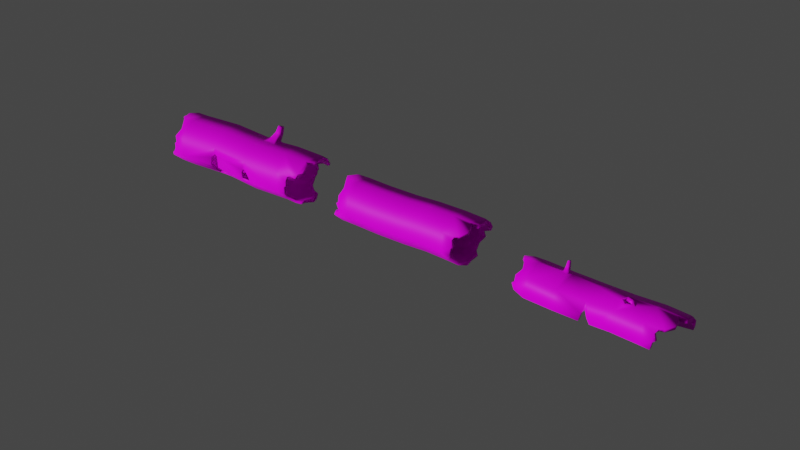 # Source: Timber.blend  (saved by Blender 2.83.19; exported with 4.5.12 LTS)
import bpy
from mathutils import Matrix  # noqa: F401  (used for matrix-valued properties, if any)

bpy.ops.wm.read_factory_settings(use_empty=True)
scene = bpy.context.scene
scene.name = 'Scene'

# ---- collections
col_collection = bpy.data.collections.new('Collection'); scene.collection.children.link(col_collection)

# ---- images (referenced by path relative to the original .blend; pixels are not part of the script)
import os
ASSET_DIR = os.environ.get("B2B_ASSET_DIR", "")  # directory of the original .blend (textures are referenced by path, not embedded)
HERE = os.path.dirname(os.path.abspath(__file__))  # packed textures are extracted next to this script under _unpacked/

def load_image(name, relpath, width, height, colorspace="sRGB"):
    """Load a texture the original file referenced (path relative to the .blend, or extracted next to this script)."""
    p = next((c for c in (os.path.join(HERE, relpath), os.path.join(ASSET_DIR, relpath)) if relpath and os.path.exists(c)), "")
    if p:
        img = bpy.data.images.load(p, check_existing=True)
        img.name = name
    else:  # same state as the original file: an image datablock whose file is absent (Cycles renders it pink)
        img = bpy.data.images.new(name, width, height)
        img.source = "FILE"
        img.filepath = "//" + (relpath or name)
    img.colorspace_settings.name = colorspace
    return img
img_timber_textrue_png = load_image('Timber Textrue.png', 'Timber Textrue.png', 1024, 1024, 'sRGB')

# ---- materials (node trees are filled in below, after node groups)
mat_timber_textrue = bpy.data.materials.new('Timber Textrue')
mat_timber_textrue.use_transparent_shadow = False

# ---- material node trees
mat_timber_textrue.use_nodes = True; mat_timber_textrue.node_tree.nodes.clear()
_N = mat_timber_textrue.node_tree.nodes; _L = mat_timber_textrue.node_tree.links
n0 = _N.new('ShaderNodeBsdfPrincipled'); n0.name = 'Principled BSDF'; n0.location = (10, 300)
n0.distribution = 'GGX'
n0.subsurface_method = 'BURLEY'
n0.inputs[3].default_value = 1.45
n0.inputs[13].default_value = 0.1
n0.inputs[27].default_value = (0.0, 0.0, 0.0, 1.0)
n0.inputs[28].default_value = 1.0
n1 = _N.new('ShaderNodeOutputMaterial'); n1.name = 'Material Output'; n1.location = (300, 300)
n2 = _N.new('ShaderNodeTexImage'); n2.name = 'Image Texture'; n2.location = (-385, 117)
n2.image = img_timber_textrue_png
_L.new(n0.outputs[0], n1.inputs[0])
_L.new(n2.outputs[0], n0.inputs[0])
n1.is_active_output = True

# ---- world
world_world = bpy.data.worlds.new('World'); scene.world = world_world
world_world.use_nodes = True; world_world.node_tree.nodes.clear()
_N = world_world.node_tree.nodes; _L = world_world.node_tree.links
n0 = _N.new('ShaderNodeOutputWorld'); n0.name = 'World Output'; n0.location = (300, 300)
n1 = _N.new('ShaderNodeBackground'); n1.name = 'Background'; n1.location = (10, 300)
n1.inputs[0].default_value = (0.05088, 0.05088, 0.05088, 1.0)
_L.new(n1.outputs[0], n0.inputs[0])
n0.is_active_output = True
world_world.color = (0.05088, 0.05088, 0.05088)
world_world.use_sun_shadow = False
world_world.sun_shadow_jitter_overblur = 0.0

# ---- lights
light_light = bpy.data.lights.new('Light', 'SUN')
light_light.transmission_factor = 0.0
light_light.angle = 0.1993
light_light.energy = 3.0
light_light.shadow_soft_size = 0.1
light_light.shadow_cascade_max_distance = 1000.0

# ---- meshes
me_cylinder = bpy.data.meshes.new('Cylinder')
me_cylinder.from_pydata([(0.06581, 1.132, -0.8402), (0.1105, 1.141, 1.266), (0.7729, 0.8389, -0.8407), (0.8171, 0.849, 1.292), (1.066, 0.1318, -0.8414), (1.109, 0.1438, 1.328), (0.8158, -0.562, 1.354), (0.06581, -0.8682, -0.8419), (0.1087, -0.8549, 1.354), (-0.6413, -0.5753, -0.8414), (-0.5979, -0.5633, 1.328), (-0.9342, 0.1318, -0.8407), (-0.89, 0.1419, 1.292), (-0.6413, 0.8389, -0.8402), (-0.5966, 0.8477, 1.266), (-0.911, 0.03902, 0.7092), (-0.927, 0.02832, 0.4134), (-0.7929, -0.1582, 0.6565), (-0.7978, -0.1634, 0.4458), (-0.7938, 0.2263, 0.4916), (-0.8037, 0.1991, 0.6541), (-0.8612, 0.04894, 0.8027), (-0.7105, -0.2641, 0.7352), (-0.7163, -0.2776, 0.3645), (-0.8707, 0.0351, 0.3125), (-0.7166, 0.3403, 0.4337), (-0.7335, 0.2947, 0.7281), (-1.157, 0.08174, 0.7298), (-1.2, 0.07777, 0.5217), (-1.146, -0.05539, 0.687), (-1.165, -0.05535, 0.5706), (-1.161, 0.2118, 0.5943), (-1.158, 0.1917, 0.6834), (0.1342, 1.031, 0.3075), (0.8414, 0.7377, 0.3075), (1.134, 0.03057, 0.3075), (0.1342, -0.9694, 0.3075), (-0.5729, -0.6765, 0.3075), (-0.5729, 0.7377, 0.3075), (0.1287, 1.043, -1.964), (0.8357, 0.7503, -1.972), (1.129, 0.04342, -1.984), (0.837, -0.663, -1.992), (0.1285, -0.9564, -1.992), (-0.5785, -0.6637, -1.984), (-0.8714, 0.04323, -1.972), (-0.5784, 0.7502, -1.964), (-1.4, 0.03932, 0.7299), (-1.432, 0.02234, 0.5717), (-1.374, -0.06603, 0.6986), (-1.39, -0.07224, 0.6102), (-1.434, 0.1312, 0.627), (-1.429, 0.1194, 0.6966), (0.3019, -0.77, -0.8418), (1.068, 0.1287, -0.6596), (0.7838, -0.5933, -0.7385), (0.7881, -0.6027, -1.006), (1.076, 0.1128, -1.095), (0.8801, -0.3954, -1.051), (0.9439, -0.2085, -1.037), (1.002, -0.06394, -1.073), (0.8968, -0.3139, -0.6972), (0.9661, -0.1328, -0.6692), (0.8391, -0.4777, -0.6873), (0.3776, -0.7386, -0.7696), (0.478, -0.7084, -0.9768), (0.6361, 0.884, 1.836), (0.8362, 0.8029, 1.878), (1.103, 0.1579, 1.796), (-0.4705, -0.6472, 2.141), (-0.633, 0.712, 2.08), (0.8216, -0.5762, 1.605), (1.118, 0.1223, 1.625), (0.9574, -0.282, 1.531), (0.3397, -0.7987, 1.668), (0.5185, -0.7351, 1.668), (0.5743, -0.6969, 1.607), (0.8279, 0.8229, 1.617), (0.1153, 1.129, 1.498), (-0.4243, 0.8787, 1.616), (-0.2203, 0.9432, 1.65), (-0.1235, 1.0, 1.586), (-0.01319, 1.057, 1.578), (0.44, 0.968, 1.567), (0.5854, 0.9042, 1.694), (0.9342, 0.5663, 1.954), (1.04, 0.3097, 1.807), (-0.08446, -0.8138, 2.014), (0.08927, -0.8877, 1.983), (0.1303, -0.8915, 1.735), (-0.8188, 0.2572, 2.213), (-0.8752, 0.106, 2.091), (-0.8445, 0.03211, 2.202), (-0.5801, 0.8078, 1.987), (-0.6013, 0.7686, 1.855), (-0.1742, -0.7752, 2.121), (0.06406, -0.876, 1.824), (-0.6803, 0.5773, 2.118), (-0.6598, 0.6248, 2.046), (-0.5817, -0.6026, 2.064), (-0.625, -0.4979, 2.25), (0.628, -0.7646, 0.1814), (0.4884, -0.8235, 0.2318), (0.845, -0.6686, 0.4789), (0.4434, -0.8418, 0.3075), (0.6813, -0.7394, 0.4401), (0.8398, -0.6781, 0.1866), (0.8853, -0.574, 0.3075), (-0.6179, -0.537, -2.402), (1.09, -0.04656, -2.565), (0.1314, -0.945, -2.249), (-0.5748, -0.6494, -2.287), (-0.18, -0.8185, -2.183), (0.6227, -0.7397, -2.312), (0.4473, -0.8121, -2.312), (0.3853, -0.8401, -2.251), (-0.8664, 0.05906, -2.303), (-0.5738, 0.7617, -2.202), (-0.02277, 0.9944, -2.338), (-0.2193, 0.9138, -2.353), (-0.7007, 0.4499, -2.263), (-0.7598, 0.3114, -2.371), (-0.7659, -0.1722, -2.485), (-0.6822, -0.3797, -2.418), (0.8374, -0.6536, -2.379), (0.7004, 0.8389, -2.669), (0.8435, 0.7742, -2.543), (0.8772, 0.698, -2.651), (0.9881, -0.3349, -2.614), (0.8698, -0.5812, -2.469), (0.324, 0.9959, -2.63), (1.135, 0.06441, -2.491), (1.097, 0.1658, -2.681)], [], [(33, 1, 3, 34), (34, 3, 5, 35), (35, 5, 6, 103, 107), (36, 8, 10, 37), (10, 12, 21, 22), (94, 79, 14), (14, 26, 21, 12), (38, 14, 1, 33), (16, 18, 30, 28), (20, 19, 31, 32), (15, 17, 22, 21), (17, 18, 23, 22), (18, 16, 24, 23), (16, 19, 25, 24), (19, 20, 26, 25), (20, 15, 21, 26), (31, 28, 48, 51), (27, 32, 52, 47), (17, 15, 27, 29), (15, 20, 32, 27), (19, 16, 28, 31), (18, 17, 29, 30), (13, 38, 33, 0), (7, 36, 37, 9), (2, 34, 35, 54, 4), (0, 33, 34, 2), (9, 37, 23, 24, 11), (11, 24, 25, 38, 13), (37, 10, 22, 23), (38, 25, 26, 14), (11, 13, 46, 45), (2, 4, 57, 41, 40), (7, 9, 44, 43), (13, 0, 39, 46), (0, 2, 40, 39), (9, 11, 45, 44), (48, 50, 49, 47), (47, 52, 51, 48), (30, 29, 49, 50), (32, 31, 51, 52), (28, 30, 50, 48), (29, 27, 47, 49), (53, 64, 55, 106, 101, 102, 104, 36, 7), (55, 63, 61, 62, 54, 35, 107, 106), (56, 65, 53, 7, 43, 42), (57, 60, 59, 58, 56, 42, 41), (77, 85, 86), (5, 72, 73), (3, 72, 5), (1, 78, 83), (91, 99, 92), (84, 66, 77), (8, 74, 89), (116, 122, 123), (44, 111, 112), (45, 111, 44), (46, 117, 120), (126, 131, 127), (42, 124, 129), (39, 118, 119), (104, 105, 103, 6, 8, 36), (78, 1, 82), (1, 14, 81), (82, 1, 81), (14, 12, 94), (12, 91, 98), (91, 90, 97), (98, 70, 93), (91, 97, 98), (79, 80, 81), (12, 98, 94), (98, 93, 94), (79, 81, 14), (68, 72, 86), (72, 77, 86), (77, 67, 85), (71, 6, 73), (6, 5, 73), (3, 77, 72), (77, 3, 83), (3, 1, 83), (91, 12, 99), (12, 10, 99), (99, 100, 92), (67, 77, 66), (77, 83, 84), (99, 10, 87), (10, 8, 96), (8, 6, 76), (6, 71, 76), (76, 75, 74), (69, 99, 87), (10, 96, 87), (87, 95, 69), (96, 88, 87), (8, 76, 74), (89, 96, 8), (118, 39, 130), (39, 40, 130), (40, 126, 130), (126, 125, 130), (108, 111, 123), (111, 116, 123), (110, 43, 112), (43, 44, 112), (116, 45, 120), (45, 46, 120), (126, 40, 131), (40, 41, 131), (131, 132, 127), (116, 120, 121), (131, 41, 109), (41, 42, 129), (109, 41, 128), (42, 43, 115), (43, 110, 115), (115, 114, 113), (128, 41, 129), (42, 115, 113), (42, 113, 124), (117, 46, 119), (46, 39, 119), (45, 116, 111)])
me_cylinder.polygons.foreach_set('use_smooth', [True] * 123)
_uv = me_cylinder.uv_layers.new(name='UVMap')
_uv.uv.foreach_set('vector', [0.2972, 0.2029, 0.3888, 0.203, 0.3886, 0.2722, 0.2964, 0.2773, 0.2964, 0.2773, 0.3886, 0.2722, 0.3899, 0.3425, 0.2953, 0.3488, 0.2953, 0.3488, 0.3899, 0.3425, 0.39, 0.4142, 0.3094, 0.4168, 0.2943, 0.4073, 0.2927, 0.4862, 0.3911, 0.4871, 0.391, 0.5607, 0.2925, 0.5566, 0.391, 0.5607, 0.3941, 0.6308, 0.3488, 0.6289, 0.3354, 0.5973, 0.4428, 0.131, 0.4213, 0.1496, 0.3898, 0.1343, 0.3898, 0.1343, 0.3408, 0.0783, 0.3539, 0.05453, 0.3966, 0.06736, 0.2996, 0.1268, 0.3898, 0.1343, 0.3888, 0.203, 0.2972, 0.2029, 0.2969, 0.6334, 0.3054, 0.612, 0.3166, 0.65, 0.3058, 0.6566, 0.3347, 0.0656, 0.3161, 0.06748, 0.3261, 0.03311, 0.3326, 0.03275, 0.3408, 0.6327, 0.3285, 0.6114, 0.3354, 0.5973, 0.3488, 0.6289, 0.3285, 0.6114, 0.3054, 0.612, 0.2985, 0.5972, 0.3354, 0.5973, 0.3054, 0.612, 0.2969, 0.6334, 0.2882, 0.6293, 0.2985, 0.5972, 0.3036, 0.04519, 0.3161, 0.06748, 0.3106, 0.08274, 0.2953, 0.04968, 0.3161, 0.06748, 0.3347, 0.0656, 0.3408, 0.0783, 0.3106, 0.08274, 0.3347, 0.0656, 0.3472, 0.04922, 0.3539, 0.05453, 0.3408, 0.0783, 0.3261, 0.03311, 0.3166, 0.02673, 0.3244, 0.01143, 0.3286, 0.01761, 0.3414, 0.03051, 0.3326, 0.03275, 0.3321, 0.01785, 0.3363, 0.0139, 0.3285, 0.6114, 0.3408, 0.6327, 0.3383, 0.6531, 0.3268, 0.649, 0.3472, 0.04922, 0.3347, 0.0656, 0.3326, 0.03275, 0.3414, 0.03051, 0.3161, 0.06748, 0.3036, 0.04519, 0.3166, 0.02673, 0.3261, 0.03311, 0.3054, 0.612, 0.3285, 0.6114, 0.3268, 0.649, 0.3166, 0.65, 0.1877, 0.1287, 0.2996, 0.1268, 0.2972, 0.2029, 0.1883, 0.1975, 0.1857, 0.4888, 0.2927, 0.4862, 0.2925, 0.5566, 0.1843, 0.562, 0.1879, 0.2676, 0.2964, 0.2773, 0.2953, 0.3488, 0.2042, 0.3403, 0.1868, 0.3398, 0.1883, 0.1975, 0.2972, 0.2029, 0.2964, 0.2773, 0.1879, 0.2676, 0.1843, 0.562, 0.2925, 0.5566, 0.2985, 0.5972, 0.2882, 0.6293, 0.1818, 0.6333, 0.1859, 0.05809, 0.2953, 0.04968, 0.3106, 0.08274, 0.2996, 0.1268, 0.1877, 0.1287, 0.2925, 0.5566, 0.391, 0.5607, 0.3354, 0.5973, 0.2985, 0.5972, 0.2996, 0.1268, 0.3106, 0.08274, 0.3408, 0.0783, 0.3898, 0.1343, 0.1859, 0.05809, 0.1877, 0.1287, 0.08331, 0.13, 0.07962, 0.05793, 0.1879, 0.2676, 0.1868, 0.3398, 0.1626, 0.3413, 0.07902, 0.345, 0.08206, 0.274, 0.1857, 0.4888, 0.1843, 0.562, 0.07891, 0.5525, 0.07759, 0.4837, 0.1877, 0.1287, 0.1883, 0.1975, 0.08457, 0.2023, 0.08331, 0.13, 0.1883, 0.1975, 0.1879, 0.2676, 0.08206, 0.274, 0.08457, 0.2023, 0.1843, 0.562, 0.1818, 0.6333, 0.07912, 0.6219, 0.07891, 0.5525, 0.3171, 0.6715, 0.3206, 0.665, 0.3251, 0.6638, 0.3297, 0.6699, 0.3363, 0.0139, 0.3321, 0.01785, 0.3286, 0.01761, 0.3244, 0.01143, 0.3166, 0.65, 0.3268, 0.649, 0.3251, 0.6638, 0.3206, 0.665, 0.3326, 0.03275, 0.3261, 0.03311, 0.3286, 0.01761, 0.3321, 0.01785, 0.3058, 0.6566, 0.3166, 0.65, 0.3206, 0.665, 0.3171, 0.6715, 0.3268, 0.649, 0.3383, 0.6531, 0.3297, 0.6699, 0.3251, 0.6638, 0.1859, 0.464, 0.1929, 0.4563, 0.1964, 0.4144, 0.2833, 0.4172, 0.2822, 0.4377, 0.2865, 0.4516, 0.2934, 0.4562, 0.2927, 0.4862, 0.1857, 0.4888, 0.1964, 0.4144, 0.2013, 0.402, 0.2002, 0.3854, 0.2029, 0.367, 0.2042, 0.3403, 0.2953, 0.3488, 0.2943, 0.4073, 0.2833, 0.4172, 0.1703, 0.4148, 0.1733, 0.4461, 0.1859, 0.464, 0.1857, 0.4888, 0.07759, 0.4837, 0.07748, 0.4146, 0.1626, 0.3413, 0.1646, 0.3594, 0.1679, 0.3742, 0.1664, 0.393, 0.1703, 0.4148, 0.07748, 0.4146, 0.07902, 0.345, 0.4183, 0.2754, 0.4487, 0.3016, 0.4345, 0.3269, 0.3899, 0.3425, 0.4173, 0.3452, 0.4073, 0.3849, 0.3886, 0.2722, 0.4173, 0.3452, 0.3899, 0.3425, 0.3888, 0.203, 0.4097, 0.2038, 0.4155, 0.2371, 0.4664, 0.6227, 0.4596, 0.5533, 0.476, 0.6148, 0.4265, 0.2522, 0.4393, 0.2578, 0.4183, 0.2754, 0.3911, 0.4871, 0.4199, 0.4636, 0.427, 0.4841, 0.04902, 0.6226, 0.0329, 0.5995, 0.03917, 0.5793, 0.07891, 0.5525, 0.05146, 0.5531, 0.06047, 0.5141, 0.07912, 0.6219, 0.05146, 0.5531, 0.07891, 0.5525, 0.08331, 0.13, 0.06074, 0.1316, 0.05402, 0.1002, 0.02887, 0.2719, 0.03261, 0.3424, 0.01884, 0.2794, 0.07748, 0.4146, 0.04236, 0.4137, 0.03409, 0.4064, 0.08457, 0.2023, 0.0494, 0.1878, 0.04766, 0.1681, 0.2934, 0.4562, 0.3058, 0.4328, 0.3094, 0.4168, 0.39, 0.4142, 0.3911, 0.4871, 0.2927, 0.4862, 0.4097, 0.2038, 0.3888, 0.203, 0.4175, 0.1906, 0.3888, 0.203, 0.3898, 0.1343, 0.4185, 0.1792, 0.4175, 0.1906, 0.3888, 0.203, 0.4185, 0.1792, 0.3898, 0.1343, 0.3966, 0.06736, 0.4428, 0.131, 0.3966, 0.06736, 0.4672, 0.06896, 0.4605, 0.1183, 0.4672, 0.06896, 0.4772, 0.08379, 0.4671, 0.1141, 0.4605, 0.1183, 0.463, 0.1264, 0.4542, 0.1356, 0.4672, 0.06896, 0.4671, 0.1141, 0.4605, 0.1183, 0.4213, 0.1496, 0.4246, 0.1691, 0.4185, 0.1792, 0.3966, 0.06736, 0.4605, 0.1183, 0.4428, 0.131, 0.4605, 0.1183, 0.4542, 0.1356, 0.4428, 0.131, 0.4213, 0.1496, 0.4185, 0.1792, 0.3898, 0.1343, 0.4332, 0.342, 0.4173, 0.3452, 0.4345, 0.3269, 0.4173, 0.3452, 0.4183, 0.2754, 0.4345, 0.3269, 0.4183, 0.2754, 0.4423, 0.2779, 0.4487, 0.3016, 0.4137, 0.415, 0.39, 0.4142, 0.4073, 0.3849, 0.39, 0.4142, 0.3899, 0.3425, 0.4073, 0.3849, 0.3886, 0.2722, 0.4183, 0.2754, 0.4173, 0.3452, 0.4183, 0.2754, 0.3886, 0.2722, 0.4155, 0.2371, 0.3886, 0.2722, 0.3888, 0.203, 0.4155, 0.2371, 0.4664, 0.6227, 0.3941, 0.6308, 0.4596, 0.5533, 0.3941, 0.6308, 0.391, 0.5607, 0.4596, 0.5533, 0.4596, 0.5533, 0.4772, 0.5625, 0.476, 0.6148, 0.4423, 0.2779, 0.4183, 0.2754, 0.4393, 0.2578, 0.4183, 0.2754, 0.4155, 0.2371, 0.4265, 0.2522, 0.4596, 0.5533, 0.391, 0.5607, 0.4531, 0.5044, 0.391, 0.5607, 0.3911, 0.4871, 0.4351, 0.4902, 0.3911, 0.4871, 0.39, 0.4142, 0.4137, 0.4403, 0.39, 0.4142, 0.4137, 0.415, 0.4137, 0.4403, 0.4137, 0.4403, 0.4196, 0.4462, 0.4199, 0.4636, 0.4661, 0.5421, 0.4596, 0.5533, 0.4531, 0.5044, 0.391, 0.5607, 0.4351, 0.4902, 0.4531, 0.5044, 0.4531, 0.5044, 0.4632, 0.5129, 0.4661, 0.5421, 0.4351, 0.4902, 0.4497, 0.4872, 0.4531, 0.5044, 0.3911, 0.4871, 0.4137, 0.4403, 0.4199, 0.4636, 0.427, 0.4841, 0.4351, 0.4902, 0.3911, 0.4871, 0.0494, 0.1878, 0.08457, 0.2023, 0.02217, 0.2196, 0.08457, 0.2023, 0.08206, 0.274, 0.02217, 0.2196, 0.08206, 0.274, 0.02887, 0.2719, 0.02217, 0.2196, 0.02887, 0.2719, 0.01761, 0.2571, 0.02217, 0.2196, 0.04081, 0.5639, 0.05146, 0.5531, 0.03917, 0.5793, 0.05146, 0.5531, 0.04902, 0.6226, 0.03917, 0.5793, 0.05446, 0.4836, 0.07759, 0.4837, 0.06047, 0.5141, 0.07759, 0.4837, 0.07891, 0.5525, 0.06047, 0.5141, 0.0487, 0.06071, 0.07962, 0.05793, 0.05402, 0.1002, 0.07962, 0.05793, 0.08331, 0.13, 0.05402, 0.1002, 0.02887, 0.2719, 0.08206, 0.274, 0.03261, 0.3424, 0.08206, 0.274, 0.07902, 0.345, 0.03261, 0.3424, 0.03261, 0.3424, 0.01534, 0.3322, 0.01884, 0.2794, 0.0487, 0.06071, 0.05402, 0.1002, 0.04345, 0.08657, 0.03261, 0.3424, 0.07902, 0.345, 0.02573, 0.3533, 0.07902, 0.345, 0.07748, 0.4146, 0.03409, 0.4064, 0.02573, 0.3533, 0.07902, 0.345, 0.021, 0.3813, 0.07748, 0.4146, 0.07759, 0.4837, 0.05385, 0.4585, 0.07759, 0.4837, 0.05446, 0.4836, 0.05385, 0.4585, 0.05385, 0.4585, 0.04832, 0.4523, 0.04829, 0.435, 0.021, 0.3813, 0.07902, 0.345, 0.03409, 0.4064, 0.07748, 0.4146, 0.05385, 0.4585, 0.04829, 0.435, 0.07748, 0.4146, 0.04829, 0.435, 0.04236, 0.4137, 0.06074, 0.1316, 0.08331, 0.13, 0.04766, 0.1681, 0.08331, 0.13, 0.08457, 0.2023, 0.04766, 0.1681, 0.07912, 0.6219, 0.04902, 0.6226, 0.05146, 0.5531])
me_cylinder.materials.append(mat_timber_textrue)
me_cylinder.use_remesh_fix_poles = True
me_cylinder.use_remesh_preserve_attributes = False
me_cylinder.use_mirror_vertex_groups = False
me_cylinder.update()
me_cylinder_007 = bpy.data.meshes.new('Cylinder.007')
me_cylinder_007.from_pydata([(-2.351, -0.2117, -0.3547), (-2.066, -0.7871, -0.5567), (-1.799, -1.382, -0.3791), (-1.589, -1.596, 0.03676), (-1.699, -1.356, 0.4966), (-1.919, -0.7379, 0.6743), (-2.192, -0.1447, 0.4975), (-2.362, 0.07556, 0.0701), (-2.523, -1.693, -0.2578), (-2.029, -1.479, 0.5213), (-2.312, -0.8841, 0.7059), (-2.042, -1.178, 0.593), (-1.997, -1.658, 0.1969), (-2.103, -1.635, 0.338), (-2.025, -1.582, 0.3683), (-2.626, -0.304, 0.534), (-2.679, -0.03898, 0.09714), (-2.742, -0.2756, -0.2546), (-2.871, -0.2522, -0.09859), (-2.677, -0.1666, 0.2919), (-2.779, -0.2602, 0.3902), (-2.595, -0.7269, 0.6558), (-2.089, -1.781, 0.07881), (-3.017, -0.99, -0.4523), (-2.814, -1.058, -0.5024), (-2.924, -1.176, -0.47), (-2.496, -1.814, -0.0869), (-2.229, -1.805, 0.04681), (-3.07, -0.6391, -0.3642), (-2.461, -1.624, -0.3334), (-2.752, -1.635, -0.3344), (1.676, 1.669, -0.1029), (1.784, 1.425, 0.3277), (2.007, 0.8153, 0.5079), (2.216, 0.1979, 0.332), (2.288, -0.06595, -0.09675), (2.18, 0.1783, -0.5273), (1.957, 0.7876, -0.7075), (1.748, 1.405, -0.5317), (-1.303, 0.1949, 0.4425), (-0.3527, 0.6148, 0.4313), (0.7082, 0.9793, 0.3902), (-1.025, -0.3941, 0.6189), (-0.1042, 0.01402, 0.6094), (0.9566, 0.3785, 0.5683), (-0.7493, -0.9817, 0.4391), (0.1442, -0.5867, 0.4313), (1.205, -0.2223, 0.3902), (-1.308, 0.1979, -0.4173), (-0.3527, 0.6148, -0.4285), (0.7082, 0.9793, -0.4696), (-1.033, -0.3898, -0.5971), (-0.1042, 0.01402, -0.6066), (0.9566, 0.3785, -0.6477), (-0.755, -0.9788, -0.4206), (0.1442, -0.5867, -0.4285), (1.205, -0.2223, -0.4696), (0.6053, 1.228, -0.0397), (-0.4556, 0.8636, 0.001418), (-1.42, 0.4401, 0.01324), (-0.6379, -1.224, 0.008619), (0.2471, -0.8356, 0.001418), (1.308, -0.4711, -0.0397), (2.773, 1.137, 0.4528), (2.71, 0.1599, -0.08694), (2.662, 0.3989, -0.5344), (2.594, 0.1653, -0.3009), (2.628, 0.346, 0.2442), (2.761, 0.3108, 0.1034), (2.691, 0.2534, 0.0715), (2.449, 1.02, -0.7224), (2.11, 1.561, -0.5616), (2.112, 1.833, -0.2303), (2.268, 1.781, -0.365), (2.282, 1.33, -0.6324), (2.457, 1.268, -0.6711), (2.744, 0.6896, -0.6176), (2.691, 0.5115, 0.338), (2.615, 1.911, 0.183), (2.486, 1.799, 0.2794), (2.647, 1.794, 0.2942), (2.911, 0.9139, 0.3988), (2.787, 0.6219, 0.3482), (2.494, 2.002, -0.04383), (2.651, 1.194, 0.4811), (2.861, 1.378, 0.4409)], [], [(5, 10, 11), (6, 10, 5), (7, 16, 19), (24, 29, 25), (3, 22, 27), (0, 17, 18), (17, 0, 28), (0, 1, 28), (1, 24, 28), (24, 23, 28), (10, 15, 21), (9, 4, 11), (4, 5, 11), (15, 6, 19), (6, 7, 19), (24, 1, 29), (1, 2, 29), (29, 30, 25), (15, 19, 20), (29, 2, 8), (2, 3, 27), (8, 2, 26), (3, 4, 14), (4, 9, 14), (14, 13, 12), (26, 2, 27), (3, 14, 12), (3, 12, 22), (16, 7, 18), (7, 0, 18), (6, 15, 10), (59, 7, 6, 39), (39, 6, 5, 42), (42, 5, 4, 45), (45, 4, 3, 60), (60, 3, 2, 54), (54, 2, 1, 51), (51, 1, 0, 48), (48, 0, 7, 59), (38, 50, 57, 31), (50, 49, 58, 57), (49, 48, 59, 58), (37, 53, 50, 38), (53, 52, 49, 50), (52, 51, 48, 49), (36, 56, 53, 37), (56, 55, 52, 53), (55, 54, 51, 52), (35, 62, 56, 36), (62, 61, 55, 56), (61, 60, 54, 55), (34, 47, 62, 35), (47, 46, 61, 62), (46, 45, 60, 61), (33, 44, 47, 34), (44, 43, 46, 47), (43, 42, 45, 46), (32, 41, 44, 33), (41, 40, 43, 44), (40, 39, 42, 43), (31, 57, 41, 32), (57, 58, 40, 41), (58, 59, 39, 40), (36, 65, 66), (37, 65, 36), (38, 71, 74), (79, 84, 80), (34, 77, 82), (31, 72, 73), (72, 31, 83), (31, 32, 83), (32, 79, 83), (79, 78, 83), (65, 70, 76), (64, 35, 66), (35, 36, 66), (70, 37, 74), (37, 38, 74), (79, 32, 84), (32, 33, 84), (84, 85, 80), (70, 74, 75), (84, 33, 63), (33, 34, 82), (63, 33, 81), (34, 35, 69), (35, 64, 69), (69, 68, 67), (81, 33, 82), (34, 69, 67), (34, 67, 77), (71, 38, 73), (38, 31, 73), (37, 70, 65)])
me_cylinder_007.polygons.foreach_set('use_smooth', [True] * 94)
_uv = me_cylinder_007.uv_layers.new(name='UVMap')
_uv.uv.foreach_set('vector', [0.9114, 0.5384, 0.9124, 0.5808, 0.8735, 0.5659, 0.9796, 0.5404, 0.9124, 0.5808, 0.9114, 0.5384, 0.5551, 0.5476, 0.5539, 0.5816, 0.5311, 0.5866, 0.6717, 0.628, 0.7399, 0.6163, 0.6792, 0.6428, 0.7903, 0.536, 0.7913, 0.5894, 0.7866, 0.6033, 0.6063, 0.555, 0.5953, 0.5945, 0.5786, 0.6064, 0.5953, 0.5945, 0.6063, 0.555, 0.6214, 0.6377, 0.6063, 0.555, 0.6733, 0.5484, 0.6214, 0.6377, 0.6733, 0.5484, 0.6717, 0.628, 0.6214, 0.6377, 0.6717, 0.628, 0.6574, 0.6449, 0.6214, 0.6377, 0.9124, 0.5808, 0.9809, 0.5872, 0.9386, 0.601, 0.8438, 0.5754, 0.843, 0.5399, 0.8735, 0.5659, 0.843, 0.5399, 0.9114, 0.5384, 0.8735, 0.5659, 0.5027, 0.5876, 0.5042, 0.5411, 0.5311, 0.5866, 0.5042, 0.5411, 0.5551, 0.5476, 0.5311, 0.5866, 0.6717, 0.628, 0.6733, 0.5484, 0.7399, 0.6163, 0.6733, 0.5484, 0.7403, 0.5458, 0.7399, 0.6163, 0.7399, 0.6163, 0.7304, 0.644, 0.6792, 0.6428, 0.5027, 0.5876, 0.5311, 0.5866, 0.5204, 0.5998, 0.7399, 0.6163, 0.7403, 0.5458, 0.7482, 0.6251, 0.7403, 0.5458, 0.7903, 0.536, 0.7866, 0.6033, 0.7482, 0.6251, 0.7403, 0.5458, 0.7693, 0.6279, 0.7903, 0.536, 0.843, 0.5399, 0.8254, 0.5779, 0.843, 0.5399, 0.8438, 0.5754, 0.8254, 0.5779, 0.8254, 0.5779, 0.8213, 0.587, 0.8064, 0.5771, 0.7693, 0.6279, 0.7403, 0.5458, 0.7866, 0.6033, 0.7903, 0.536, 0.8254, 0.5779, 0.8064, 0.5771, 0.7903, 0.536, 0.8064, 0.5771, 0.7913, 0.5894, 0.5539, 0.5816, 0.5551, 0.5476, 0.5786, 0.6064, 0.5551, 0.5476, 0.6063, 0.555, 0.5786, 0.6064, 0.9796, 0.5404, 0.9809, 0.5872, 0.9124, 0.5808, 0.5566, 0.4453, 0.5551, 0.5476, 0.5042, 0.5411, 0.5054, 0.4453, 0.978, 0.4444, 0.9796, 0.5404, 0.9114, 0.5384, 0.9099, 0.4414, 0.9099, 0.4414, 0.9114, 0.5384, 0.843, 0.5399, 0.842, 0.4373, 0.842, 0.4373, 0.843, 0.5399, 0.7903, 0.536, 0.7914, 0.4347, 0.7914, 0.4347, 0.7903, 0.536, 0.7403, 0.5458, 0.7413, 0.435, 0.7413, 0.435, 0.7403, 0.5458, 0.6733, 0.5484, 0.6745, 0.4382, 0.6745, 0.4382, 0.6733, 0.5484, 0.6063, 0.555, 0.6074, 0.4424, 0.6074, 0.4424, 0.6063, 0.555, 0.5551, 0.5476, 0.5566, 0.4453, 0.6082, 0.1111, 0.6072, 0.2256, 0.5555, 0.2277, 0.5565, 0.1093, 0.6072, 0.2256, 0.6045, 0.3385, 0.5545, 0.3405, 0.5555, 0.2277, 0.6045, 0.3385, 0.6074, 0.4424, 0.5566, 0.4453, 0.5545, 0.3405, 0.6757, 0.1155, 0.6755, 0.2238, 0.6072, 0.2256, 0.6082, 0.1111, 0.6755, 0.2238, 0.672, 0.3367, 0.6045, 0.3385, 0.6072, 0.2256, 0.672, 0.3367, 0.6745, 0.4382, 0.6074, 0.4424, 0.6045, 0.3385, 0.742, 0.1199, 0.7426, 0.2233, 0.6755, 0.2238, 0.6757, 0.1155, 0.7426, 0.2233, 0.7407, 0.3363, 0.672, 0.3367, 0.6755, 0.2238, 0.7407, 0.3363, 0.7413, 0.435, 0.6745, 0.4382, 0.672, 0.3367, 0.791, 0.1221, 0.7923, 0.2243, 0.7426, 0.2233, 0.742, 0.1199, 0.7923, 0.2243, 0.7928, 0.337, 0.7407, 0.3363, 0.7426, 0.2233, 0.7928, 0.337, 0.7914, 0.4347, 0.7413, 0.435, 0.7407, 0.3363, 0.8403, 0.1199, 0.8414, 0.2265, 0.7923, 0.2243, 0.791, 0.1221, 0.8414, 0.2265, 0.8448, 0.3384, 0.7928, 0.337, 0.7923, 0.2243, 0.8448, 0.3384, 0.842, 0.4373, 0.7914, 0.4347, 0.7928, 0.337, 0.9067, 0.1146, 0.9078, 0.2276, 0.8414, 0.2265, 0.8403, 0.1199, 0.9078, 0.2276, 0.913, 0.3396, 0.8448, 0.3384, 0.8414, 0.2265, 0.913, 0.3396, 0.9099, 0.4414, 0.842, 0.4373, 0.8448, 0.3384, 0.974, 0.1099, 0.9752, 0.2269, 0.9078, 0.2276, 0.9067, 0.1146, 0.9752, 0.2269, 0.9809, 0.3396, 0.913, 0.3396, 0.9078, 0.2276, 0.9809, 0.3396, 0.978, 0.4444, 0.9099, 0.4414, 0.913, 0.3396, 0.5565, 0.1093, 0.5555, 0.2277, 0.504, 0.2285, 0.5056, 0.1111, 0.5555, 0.2277, 0.5545, 0.3405, 0.5042, 0.3412, 0.504, 0.2285, 0.5545, 0.3405, 0.5566, 0.4453, 0.5054, 0.4453, 0.5042, 0.3412, 0.742, 0.1199, 0.7422, 0.0672, 0.7706, 0.08244, 0.6757, 0.1155, 0.7422, 0.0672, 0.742, 0.1199, 0.6082, 0.1111, 0.609, 0.07126, 0.6379, 0.06461, 0.9802, 0.02985, 0.9146, 0.04002, 0.9729, 0.01526, 0.8403, 0.1199, 0.8489, 0.064, 0.855, 0.0507, 0.5565, 0.1093, 0.5668, 0.06166, 0.5839, 0.04898, 0.5668, 0.06166, 0.5565, 0.1093, 0.5459, 0.02081, 0.5565, 0.1093, 0.5056, 0.1111, 0.5459, 0.02081, 0.5056, 0.1111, 0.5092, 0.03145, 0.5459, 0.02081, 0.5092, 0.03145, 0.5193, 0.01468, 0.5459, 0.02081, 0.7422, 0.0672, 0.6741, 0.06133, 0.7176, 0.04776, 0.794, 0.07511, 0.791, 0.1221, 0.7706, 0.08244, 0.791, 0.1221, 0.742, 0.1199, 0.7706, 0.08244, 0.6741, 0.06133, 0.6757, 0.1155, 0.6379, 0.06461, 0.6757, 0.1155, 0.6082, 0.1111, 0.6379, 0.06461, 0.9802, 0.02985, 0.974, 0.1099, 0.9146, 0.04002, 0.974, 0.1099, 0.9067, 0.1146, 0.9146, 0.04002, 0.9146, 0.04002, 0.9235, 0.01315, 0.9729, 0.01526, 0.6741, 0.06133, 0.6379, 0.06461, 0.651, 0.05085, 0.9146, 0.04002, 0.9067, 0.1146, 0.904, 0.03112, 0.9067, 0.1146, 0.8403, 0.1199, 0.855, 0.0507, 0.904, 0.03112, 0.9067, 0.1146, 0.8774, 0.02752, 0.8403, 0.1199, 0.791, 0.1221, 0.8138, 0.07311, 0.791, 0.1221, 0.794, 0.07511, 0.8138, 0.07311, 0.8138, 0.07311, 0.8181, 0.06443, 0.8338, 0.07484, 0.8774, 0.02752, 0.9067, 0.1146, 0.855, 0.0507, 0.8403, 0.1199, 0.8138, 0.07311, 0.8338, 0.07484, 0.8403, 0.1199, 0.8338, 0.07484, 0.8489, 0.064, 0.609, 0.07126, 0.6082, 0.1111, 0.5839, 0.04898, 0.6082, 0.1111, 0.5565, 0.1093, 0.5839, 0.04898, 0.6757, 0.1155, 0.6741, 0.06133, 0.7422, 0.0672])
me_cylinder_007.materials.append(mat_timber_textrue)
me_cylinder_007.use_remesh_fix_poles = True
me_cylinder_007.use_remesh_preserve_attributes = False
me_cylinder_007.use_mirror_vertex_groups = False
me_cylinder_007.update()
me_cylinder_022 = bpy.data.meshes.new('Cylinder.022')
me_cylinder_022.from_pydata([(-2.4, 0.1784, -0.05245), (-2.115, -0.3971, -0.2545), (-1.851, -0.9817, -0.07034), (-1.638, -1.206, 0.339), (-1.748, -0.9657, 0.7988), (-2.572, -1.303, 0.04439), (-2.078, -1.089, 0.8235), (-2.045, -1.268, 0.4991), (-2.151, -1.245, 0.6402), (-2.073, -1.192, 0.6705), (-2.137, -1.391, 0.381), (-3.066, -0.5999, -0.1501), (-2.862, -0.6679, -0.2002), (-2.972, -0.7858, -0.1678), (-2.544, -1.424, 0.2153), (-2.277, -1.415, 0.349), (-3.118, -0.2491, -0.06201), (-2.51, -1.234, -0.03122), (-2.8, -1.245, -0.03216), (2.168, 0.5879, 0.6342), (2.24, 0.3241, 0.2054), (2.132, 0.5683, -0.2251), (1.908, 1.178, -0.4053), (1.699, 1.795, -0.2295), (-0.7977, -0.5917, 0.7413), (0.01527, -0.2937, 0.6218), (1.157, 0.1677, 0.6924), (-0.4011, 1.005, -0.1263), (0.6598, 1.369, -0.1674), (-1.081, -0.008964, -0.2631), (-0.1526, 0.404, -0.3044), (0.9082, 0.7685, -0.3455), (-0.9491, -0.63, -0.1002), (0.09582, -0.1967, -0.1263), (1.114, 0.2329, -0.1676), (-0.7094, -0.7944, 0.3079), (0.1987, -0.4456, 0.3036), (1.24, -0.03578, 0.26), (2.661, 0.5499, 0.2153), (2.614, 0.7889, -0.2322), (2.527, 0.6284, 0.02984), (2.568, 0.7818, 0.5205), (2.701, 0.7288, 0.3996), (2.631, 0.6714, 0.3677), (2.4, 1.41, -0.4201), (2.062, 1.951, -0.2594), (2.233, 1.72, -0.3302), (2.409, 1.658, -0.3689), (2.696, 1.08, -0.3154), (0.1605, -0.3532, 0.4632), (-0.126, -0.2823, 0.7259), (0.2366, -0.2518, 0.5724), (0.2477, -0.1445, 0.7276), (-1.181, 0.1839, -0.2377), (-1.145, 0.6802, -0.1176), (-1.113, 0.477, -0.1719), (-1.281, 0.379, -0.1765), (-1.445, 0.5533, -0.1098), (-1.445, 0.4725, -0.1316), (0.9966, 0.4911, -0.2711), (1.264, 0.5808, -0.2803), (0.9385, 0.2841, -0.2166), (1.139, 0.2712, -0.2373), (1.067, 0.4292, -0.2844), (1.217, 0.4663, -0.2902), (1.046, 0.3072, -0.2492), (1.171, 0.2769, -0.3368), (1.104, 0.3834, -0.3919), (1.206, 0.3955, -0.3968), (1.108, 0.2957, -0.352), (1.195, 0.2092, -0.4526), (1.149, 0.2835, -0.4945), (1.213, 0.2858, -0.492), (1.161, 0.2198, -0.4691), (1.311, 0.3303, -0.1966), (1.259, 0.3426, -0.2406), (1.245, 0.314, -0.3365), (1.247, 0.2368, -0.4539), (-0.9031, -0.8154, 0.1558), (-1.24, -0.8678, 0.07662), (-0.7441, -0.6687, 0.03492), (-0.9384, -0.7047, -0.08383), (-0.9072, -0.8499, 0.1069), (-1.153, -0.8897, 0.04925), (-0.784, -0.7308, 0.01016), (-1.108, -0.7649, -0.05294), (-1.157, -0.7154, -0.0514)], [], [(12, 17, 13), (3, 10, 15), (0, 1, 16), (1, 12, 16), (12, 11, 16), (12, 1, 17), (1, 2, 17), (17, 18, 13), (17, 2, 5), (2, 3, 15), (5, 2, 14), (3, 4, 9), (4, 6, 9), (9, 8, 7), (14, 2, 15), (3, 9, 7), (3, 7, 10), (24, 4, 3, 35), (32, 1, 29), (0, 57, 58), (22, 31, 28, 23), (31, 30, 27, 28), (29, 53, 55), (22, 21, 60), (31, 59, 61), (33, 32, 29, 30), (37, 34, 74), (33, 61, 36), (80, 32, 33), (19, 26, 37, 20), (26, 52, 51), (21, 39, 40), (22, 39, 21), (23, 45, 46), (39, 44, 48), (38, 20, 40), (20, 21, 40), (44, 22, 46), (22, 23, 46), (44, 46, 47), (19, 20, 43), (20, 38, 43), (43, 42, 41), (19, 43, 41), (22, 44, 39), (50, 24, 35), (58, 56, 53), (29, 1, 53), (1, 0, 58), (1, 58, 53), (27, 30, 55), (30, 29, 55), (54, 27, 55), (37, 26, 51), (36, 37, 51), (49, 36, 51), (49, 25, 36), (50, 35, 36), (25, 50, 36), (59, 60, 64, 63), (61, 59, 63, 65), (62, 65, 69, 66), (63, 64, 68, 67), (34, 61, 65, 62), (60, 74, 75, 64), (68, 76, 77, 72), (64, 75, 76, 68), (65, 63, 67, 69), (72, 70, 71), (73, 71, 70), (69, 67, 71, 73), (67, 68, 72, 71), (66, 69, 73, 70), (77, 76, 66, 70), (75, 74, 34, 62), (76, 75, 62, 66), (60, 59, 31), (21, 74, 60), (31, 22, 60), (61, 34, 37), (33, 30, 61), (30, 31, 61), (21, 20, 74), (20, 37, 74), (36, 61, 37), (32, 86, 2, 1), (33, 36, 80), (36, 35, 80), (35, 78, 80), (78, 35, 79), (35, 3, 79), (3, 2, 79), (72, 77, 70), (32, 80, 84, 81), (78, 79, 83, 82), (86, 32, 81, 85), (80, 78, 82, 84), (79, 86, 85, 83), (2, 86, 79)])
me_cylinder_022.polygons.foreach_set('use_smooth', [True] * 99)
_uv = me_cylinder_022.uv_layers.new(name='UVMap')
_uv.uv.foreach_set('vector', [0.3221, 0.8961, 0.3323, 0.9714, 0.3056, 0.9037, 0.1511, 0.7508, 0.08385, 0.7578, 0.06587, 0.7532, 0.4048, 0.8268, 0.4097, 0.9007, 0.3133, 0.8403, 0.4097, 0.9007, 0.3221, 0.8961, 0.3133, 0.8403, 0.3221, 0.8961, 0.3041, 0.8797, 0.3133, 0.8403, 0.3221, 0.8961, 0.4097, 0.9007, 0.3323, 0.9714, 0.4097, 0.9007, 0.4103, 0.9742, 0.3323, 0.9714, 0.3323, 0.9714, 0.3023, 0.9599, 0.3056, 0.9037, 0.04436, 0.6966, 0.1329, 0.6889, 0.03438, 0.7079, 0.1329, 0.6889, 0.1511, 0.7508, 0.06587, 0.7532, 0.03438, 0.7079, 0.1329, 0.6889, 0.03328, 0.7345, 0.1511, 0.7508, 0.1513, 0.8183, 0.1018, 0.7997, 0.1513, 0.8183, 0.1067, 0.8226, 0.1018, 0.7997, 0.1018, 0.7997, 0.08991, 0.7954, 0.1008, 0.7755, 0.03328, 0.7345, 0.1329, 0.6889, 0.06587, 0.7532, 0.1511, 0.7508, 0.1018, 0.7997, 0.1008, 0.7755, 0.1511, 0.7508, 0.1008, 0.7755, 0.08385, 0.7578, 0.2816, 0.8087, 0.1513, 0.8183, 0.1511, 0.7508, 0.2829, 0.745, 0.5173, 0.9772, 0.4097, 0.9007, 0.5314, 0.906, 0.4048, 0.8268, 0.5183, 0.8308, 0.5149, 0.8394, 0.8935, 0.9041, 0.7711, 0.9138, 0.7677, 0.8382, 0.891, 0.8303, 0.7711, 0.9138, 0.6442, 0.9046, 0.6442, 0.8301, 0.7677, 0.8382, 0.5314, 0.906, 0.5295, 0.8818, 0.5492, 0.8541, 0.8935, 0.9041, 0.8983, 0.9754, 0.8014, 0.9501, 0.7711, 0.9138, 0.7658, 0.9485, 0.7491, 0.9666, 0.6423, 0.9792, 0.5173, 0.9772, 0.5314, 0.906, 0.6442, 0.9046, 0.5526, 0.7555, 0.5552, 0.6884, 0.5832, 0.6879, 0.4141, 0.6872, 0.5359, 0.6749, 0.4108, 0.7508, 0.2862, 0.7049, 0.2649, 0.6797, 0.4141, 0.6872, 0.6833, 0.8226, 0.5475, 0.8162, 0.5526, 0.7555, 0.6836, 0.7603, 0.5475, 0.8162, 0.4267, 0.8147, 0.422, 0.7914, 0.6889, 0.6988, 0.7548, 0.7033, 0.7339, 0.7371, 0.8935, 0.9041, 0.954, 0.9678, 0.8983, 0.9754, 0.891, 0.8303, 0.9337, 0.8268, 0.944, 0.8571, 0.954, 0.9678, 0.9516, 0.8955, 0.9713, 0.9395, 0.7417, 0.7664, 0.6836, 0.7603, 0.7339, 0.7371, 0.6836, 0.7603, 0.6889, 0.6988, 0.7339, 0.7371, 0.9516, 0.8955, 0.8935, 0.9041, 0.944, 0.8571, 0.8935, 0.9041, 0.891, 0.8303, 0.944, 0.8571, 0.9516, 0.8955, 0.944, 0.8571, 0.9602, 0.8695, 0.6833, 0.8226, 0.6836, 0.7603, 0.7431, 0.7911, 0.6836, 0.7603, 0.7417, 0.7664, 0.7431, 0.7911, 0.7431, 0.7911, 0.7538, 0.7967, 0.7403, 0.8158, 0.6833, 0.8226, 0.7431, 0.7911, 0.7403, 0.8158, 0.8935, 0.9041, 0.9516, 0.8955, 0.954, 0.9678, 0.3764, 0.8129, 0.2816, 0.8087, 0.2829, 0.745, 0.5149, 0.8394, 0.5275, 0.8567, 0.5295, 0.8818, 0.5314, 0.906, 0.4097, 0.9007, 0.5295, 0.8818, 0.4097, 0.9007, 0.4048, 0.8268, 0.5149, 0.8394, 0.4097, 0.9007, 0.5149, 0.8394, 0.5295, 0.8818, 0.6442, 0.8301, 0.6442, 0.9046, 0.5492, 0.8541, 0.6442, 0.9046, 0.5314, 0.906, 0.5492, 0.8541, 0.5546, 0.8312, 0.6442, 0.8301, 0.5492, 0.8541, 0.5526, 0.7555, 0.5475, 0.8162, 0.422, 0.7914, 0.4108, 0.7508, 0.5526, 0.7555, 0.422, 0.7914, 0.4093, 0.7746, 0.4108, 0.7508, 0.422, 0.7914, 0.4093, 0.7746, 0.3935, 0.7983, 0.4108, 0.7508, 0.3764, 0.8129, 0.2829, 0.745, 0.4108, 0.7508, 0.3935, 0.7983, 0.3764, 0.8129, 0.4108, 0.7508, 0.7658, 0.9485, 0.8014, 0.9501, 0.7921, 0.9625, 0.7705, 0.9589, 0.7491, 0.9666, 0.7658, 0.9485, 0.7705, 0.9589, 0.7602, 0.9692, 0.5612, 0.6791, 0.5495, 0.6731, 0.5598, 0.6633, 0.5677, 0.6662, 0.7705, 0.9589, 0.7921, 0.9625, 0.7828, 0.9752, 0.7748, 0.9721, 0.5552, 0.6884, 0.5359, 0.6749, 0.5495, 0.6731, 0.5612, 0.6791, 0.8014, 0.9501, 0.8046, 0.9811, 0.7982, 0.9787, 0.7921, 0.9625, 0.7828, 0.9752, 0.7896, 0.9818, 0.7799, 0.9885, 0.7782, 0.9836, 0.7921, 0.9625, 0.7982, 0.9787, 0.7896, 0.9818, 0.7828, 0.9752, 0.7602, 0.9692, 0.7705, 0.9589, 0.7748, 0.9721, 0.7675, 0.9757, 0.7782, 0.9836, 0.7744, 0.9889, 0.775, 0.9819, 0.7726, 0.986, 0.775, 0.9819, 0.7744, 0.9889, 0.7675, 0.9757, 0.7748, 0.9721, 0.775, 0.9819, 0.7726, 0.986, 0.7748, 0.9721, 0.7828, 0.9752, 0.7782, 0.9836, 0.775, 0.9819, 0.5677, 0.6662, 0.5598, 0.6633, 0.569, 0.6479, 0.5732, 0.6497, 0.5796, 0.6521, 0.5781, 0.6688, 0.5677, 0.6662, 0.5732, 0.6497, 0.5792, 0.6807, 0.5832, 0.6879, 0.5552, 0.6884, 0.5612, 0.6791, 0.5781, 0.6688, 0.5792, 0.6807, 0.5612, 0.6791, 0.5677, 0.6662, 0.8014, 0.9501, 0.7658, 0.9485, 0.7711, 0.9138, 0.8983, 0.9754, 0.8046, 0.9811, 0.8014, 0.9501, 0.7711, 0.9138, 0.8935, 0.9041, 0.8014, 0.9501, 0.5359, 0.6749, 0.5552, 0.6884, 0.5526, 0.7555, 0.6423, 0.9792, 0.6442, 0.9046, 0.7491, 0.9666, 0.6442, 0.9046, 0.7711, 0.9138, 0.7491, 0.9666, 0.6889, 0.6988, 0.6836, 0.7603, 0.5832, 0.6879, 0.6836, 0.7603, 0.5526, 0.7555, 0.5832, 0.6879, 0.4108, 0.7508, 0.5359, 0.6749, 0.5526, 0.7555, 0.5173, 0.9772, 0.4922, 0.9812, 0.4103, 0.9742, 0.4097, 0.9007, 0.4141, 0.6872, 0.4108, 0.7508, 0.2862, 0.7049, 0.4108, 0.7508, 0.2829, 0.745, 0.2862, 0.7049, 0.2829, 0.745, 0.2596, 0.7238, 0.2862, 0.7049, 0.2596, 0.7238, 0.2829, 0.745, 0.2178, 0.7094, 0.2829, 0.745, 0.1511, 0.7508, 0.2178, 0.7094, 0.1511, 0.7508, 0.1329, 0.6889, 0.2178, 0.7094, 0.7782, 0.9836, 0.7799, 0.9885, 0.7744, 0.9889, 0.2649, 0.6797, 0.2862, 0.7049, 0.2748, 0.7044, 0.2612, 0.6902, 0.2596, 0.7238, 0.2178, 0.7094, 0.2316, 0.7075, 0.2572, 0.7153, 0.2338, 0.6836, 0.2649, 0.6797, 0.2612, 0.6902, 0.2403, 0.6914, 0.2862, 0.7049, 0.2596, 0.7238, 0.2572, 0.7153, 0.2748, 0.7044, 0.2178, 0.7094, 0.2338, 0.6836, 0.2403, 0.6914, 0.2316, 0.7075, 0.1329, 0.6889, 0.2338, 0.6836, 0.2178, 0.7094])
me_cylinder_022.materials.append(mat_timber_textrue)
me_cylinder_022.use_remesh_fix_poles = True
me_cylinder_022.use_remesh_preserve_attributes = False
me_cylinder_022.use_mirror_vertex_groups = False
me_cylinder_022.update()

# ---- objects
ob_light = bpy.data.objects.new('Light', light_light)
ob_timber_1 = bpy.data.objects.new('Timber 1', me_cylinder)
ob_timber_2 = bpy.data.objects.new('Timber 2', me_cylinder_007)
ob_timber_3 = bpy.data.objects.new('Timber 3', me_cylinder_022)

# ---- transforms, parenting, visibility, modifiers, constraints
ob_light.location = (-39.36, -6.041, 17.12)
ob_light.rotation_euler = (-1.45, 0.4186, 2.719)
ob_light.lock_rotations_4d = False
ob_light.empty_display_type = 'ARROWS'
ob_light.color = (0.0, 0.0, 0.0, 0.0)
ob_light.lineart.crease_threshold = 0.0
ob_timber_1.location = (-11.61, -0.1629, 1.676)
ob_timber_1.rotation_euler = (-1.571, 1.179, -1.571)
ob_timber_1.scale = (1.522, 1.522, 2.302)
ob_timber_1.lineart.crease_threshold = 0.0
_m = ob_timber_1.modifiers.new('Solidify', 'SOLIDIFY')
_m.thickness = 0.1
ob_timber_2.location = (-0.07962, -0.1611, 1.347)
ob_timber_2.rotation_euler = (-8.931, -0.13, -2.78)
ob_timber_2.scale = (1.486, 1.469, 2.174)
ob_timber_2.lineart.crease_threshold = 0.0
_m = ob_timber_2.modifiers.new('Solidify', 'SOLIDIFY')
_m.thickness = 0.1
ob_timber_3.location = (11.14, 0.1137, 0.9934)
ob_timber_3.rotation_euler = (-8.721, -0.2091, -2.828)
ob_timber_3.scale = (1.486, 1.469, 2.174)
ob_timber_3.lineart.crease_threshold = 0.0
_m = ob_timber_3.modifiers.new('Solidify', 'SOLIDIFY')
_m.thickness = 0.1

# ---- collection membership
col_collection.objects.link(ob_light)
col_collection.objects.link(ob_timber_1)
col_collection.objects.link(ob_timber_2)
col_collection.objects.link(ob_timber_3)

# ---- scene / render settings (as saved in the file)
scene.frame_start = 1; scene.frame_end = 250; scene.frame_set(1)
scene.render.engine = 'BLENDER_EEVEE_NEXT'
scene.cycles.use_denoising = False
scene.cycles.samples = 128
scene.cycles.sampling_pattern = 'TABULATED_SOBOL'
scene.cycles.use_adaptive_sampling = False
scene.cycles.use_light_tree = False
scene.view_settings.view_transform = 'Filmic'
bpy.context.view_layer.update()

# ---- added for rendering (the .blend has no active camera): camera
cam_auto = bpy.data.cameras.new('AutoCamera')
cam_auto.lens = 50.0
cam_auto.sensor_width = 36.0
cam_auto.clip_end = 1000.0
ob_auto_camera = bpy.data.objects.new('AutoCamera', cam_auto)
scene.collection.objects.link(ob_auto_camera)
ob_auto_camera.location = (32.6654, -40.0878, 27.4323)
ob_auto_camera.rotation_euler = (1.09748, -7.21219e-08, 0.694738)
scene.camera = ob_auto_camera
bpy.context.view_layer.update()

